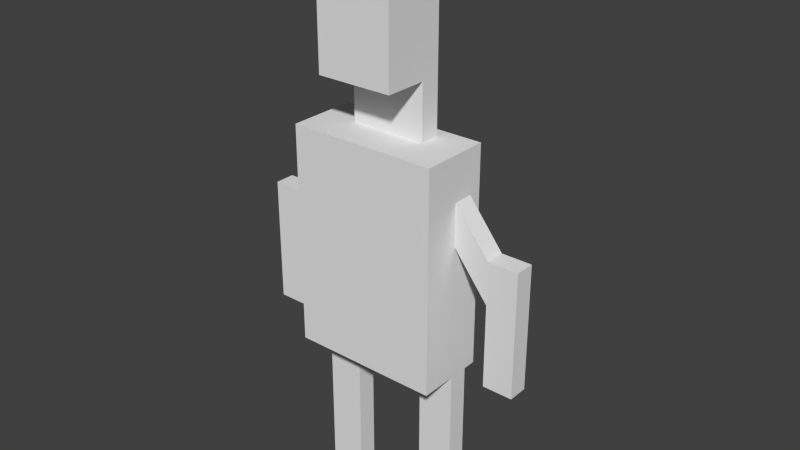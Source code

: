 # Source: first_animation.blend  (saved by Blender 2.70.0; exported with 4.5.12 LTS)
import bpy
from mathutils import Matrix  # noqa: F401  (used for matrix-valued properties, if any)

bpy.ops.wm.read_factory_settings(use_empty=True)
scene = bpy.context.scene
scene.name = 'Scene'

# ---- collections
col_collection_1 = bpy.data.collections.new('Collection 1'); scene.collection.children.link(col_collection_1)

# ---- world
world_world = bpy.data.worlds.new('World'); scene.world = world_world
world_world.color = (0.05088, 0.05088, 0.05088)
world_world.use_sun_shadow = False
world_world.sun_shadow_jitter_overblur = 0.0
world_world.cycles.sampling_method = 'MANUAL'
world_world.cycles.sample_map_resolution = 256

# ---- meshes
me_cube = bpy.data.meshes.new('Cube')
me_cube.from_pydata([(-0.7144, -1.0, -0.6806), (-0.7144, 1.0, -0.6806), (-0.7144, -1.0, 1.0), (-0.7144, 1.0, 1.0), (-0.7144, -0.0472, -0.6806), (-0.7144, -0.0472, 1.0), (-0.7144, -0.6242, -0.6806), (-0.7144, -0.6242, 1.0), (-0.3629, 1.0, -0.6806), (-0.3629, -0.0472, -0.6806), (-0.3629, -1.0, 1.0), (-0.3629, 1.0, 1.0), (-0.3629, -0.0472, 1.0), (-0.3629, -1.0, -0.6806), (-0.3629, -0.6242, -0.6806), (-0.3629, -0.6242, 1.0), (-0.7144, 1.0, 0.6666), (-0.7144, -1.0, 0.6666), (-0.3629, -0.6242, 2.313), (-0.3629, -0.0472, 1.416), (-0.3629, -0.6242, 1.416), (-0.3629, 1.175, 2.313), (-0.3629, 1.175, 1.416), (-0.7144, -0.0472, 0.6666), (-0.7144, -0.6242, 0.6666), (-0.3629, -1.0, 0.6666), (-0.7144, -0.0472, -2.063), (-0.7144, 1.0, 0.3451), (-0.7144, -0.0472, 0.3451), (-0.7144, -0.6242, 0.3451), (-0.3629, -1.0, 0.3451), (-0.7144, -0.6242, -2.063), (-0.7144, -1.0, 0.3451), (-1.342, -0.0472, 0.3282), (-1.342, -0.6242, 0.3282), (-1.342, -0.0472, 0.006774), (-1.342, -0.6242, 0.006774), (-1.05, -0.0472, 0.006774), (-1.05, -0.6242, 0.006774), (-1.05, -0.6242, 0.3282), (-1.05, -0.0472, 0.3282), (-1.342, -0.0472, -0.6312), (-1.342, -0.6242, -0.6312), (-1.05, -0.0472, -0.6312), (-1.05, -0.6242, -0.6312), (-0.3629, -0.0472, -2.063), (-0.3629, -0.6242, -2.063), (-0.3629, -0.0472, -1.372), (-0.7144, -0.0472, -1.372), (-0.7144, -0.6242, -1.372), (-0.3629, -0.6242, -1.372), (0.7144, -1.0, -0.6806), (0.7144, 1.0, -0.6806), (0.7144, -1.0, 1.0), (0.7144, 1.0, 1.0), (0.7144, -0.0472, -0.6806), (0.7144, -0.0472, 1.0), (0.7144, -0.6242, -0.6806), (0.7144, -0.6242, 1.0), (0.3629, 1.0, -0.6806), (0.3629, -0.0472, -0.6806), (0.3629, -1.0, 1.0), (0.3629, 1.0, 1.0), (0.3629, -0.0472, 1.0), (0.3629, -1.0, -0.6806), (0.3629, -0.6242, -0.6806), (0.3629, -0.6242, 1.0), (0.7144, 1.0, 0.6666), (0.7144, -1.0, 0.6666), (0.3629, -0.6242, 2.313), (0.3629, -0.0472, 1.416), (0.3629, -0.6242, 1.416), (0.3629, 1.175, 2.313), (0.3629, 1.175, 1.416), (0.7144, -0.0472, 0.6666), (0.7144, -0.6242, 0.6666), (0.3629, -1.0, 0.6666), (0.7144, -0.0472, -2.063), (0.7144, 1.0, 0.3451), (0.7144, -0.0472, 0.3451), (0.7144, -0.6242, 0.3451), (0.3629, -1.0, 0.3451), (0.7144, -0.6242, -2.063), (0.7144, -1.0, 0.3451), (1.342, -0.0472, 0.3282), (1.342, -0.6242, 0.3282), (1.342, -0.0472, 0.006774), (1.342, -0.6242, 0.006774), (1.05, -0.0472, 0.006774), (1.05, -0.6242, 0.006774), (1.05, -0.6242, 0.3282), (1.05, -0.0472, 0.3282), (1.342, -0.0472, -0.6312), (1.342, -0.6242, -0.6312), (1.05, -0.0472, -0.6312), (1.05, -0.6242, -0.6312), (0.3629, -0.0472, -2.063), (0.3629, -0.6242, -2.063), (0.0, -0.0472, 1.0), (0.0, -0.0472, -0.6806), (0.0, 1.0, 1.0), (0.0, 1.0, -0.6806), (0.0, -1.0, 1.0), (0.0, -1.0, -0.6806), (0.0, -0.6242, -0.6806), (0.0, -0.6242, 1.0), (0.0, -0.6242, 2.313), (0.0, -0.6242, 1.416), (0.0, -0.0472, 1.416), (0.0, 1.175, 2.313), (0.0, 1.175, 1.416), (0.0, 1.0, 0.6666), (0.0, -1.0, 0.6666), (0.0, 1.0, 0.3451), (0.0, -1.0, 0.3451), (0.3629, -0.0472, -1.372), (0.7144, -0.0472, -1.372), (0.7144, -0.6242, -1.372), (0.3629, -0.6242, -1.372)], [], [(28, 27, 1, 4), (13, 14, 104, 103), (50, 49, 31, 46), (30, 32, 0, 13), (14, 9, 99, 104), (31, 26, 45, 46), (48, 47, 45, 26), (9, 8, 101, 99), (29, 28, 4, 6), (32, 29, 6, 0), (0, 6, 14, 13), (102, 105, 15, 10), (114, 30, 13, 103), (47, 50, 46, 45), (98, 100, 11, 12), (5, 3, 16, 23), (4, 1, 8, 9), (19, 20, 18, 21, 22), (20, 107, 106, 18), (108, 19, 22, 110), (12, 15, 20, 19), (15, 105, 107, 20), (98, 12, 19, 108), (110, 22, 21, 109), (10, 15, 12, 11, 3, 5, 7, 2), (10, 2, 17, 25), (106, 109, 21, 18), (7, 5, 23, 24), (2, 7, 24, 17), (102, 10, 25, 112), (49, 48, 26, 31), (23, 16, 27, 28), (25, 17, 32, 30), (37, 38, 44, 43), (17, 24, 29, 32), (112, 25, 30, 114), (34, 33, 35, 36), (38, 39, 34, 36), (40, 37, 35, 33), (39, 40, 33, 34), (28, 29, 38, 37), (29, 24, 39, 38), (23, 28, 37, 40), (24, 23, 40, 39), (43, 44, 42, 41), (35, 37, 43, 41), (38, 36, 42, 44), (36, 35, 41, 42), (113, 101, 8, 1, 27, 16, 3, 11, 100, 111), (14, 6, 49, 50), (4, 9, 47, 48), (9, 14, 50, 47), (6, 4, 48, 49), (79, 55, 52, 78), (64, 103, 104, 65), (118, 97, 82, 117), (81, 64, 51, 83), (65, 104, 99, 60), (82, 97, 96, 77), (116, 77, 96, 115), (60, 99, 101, 59), (80, 57, 55, 79), (83, 51, 57, 80), (51, 64, 65, 57), (102, 61, 66, 105), (114, 103, 64, 81), (115, 96, 97, 118), (98, 63, 62, 100), (56, 74, 67, 54), (55, 60, 59, 52), (70, 73, 72, 69, 71), (71, 69, 106, 107), (108, 110, 73, 70), (63, 70, 71, 66), (66, 71, 107, 105), (98, 108, 70, 63), (110, 109, 72, 73), (61, 53, 58, 56, 54, 62, 63, 66), (61, 76, 68, 53), (106, 69, 72, 109), (58, 75, 74, 56), (53, 68, 75, 58), (102, 112, 76, 61), (117, 82, 77, 116), (74, 79, 78, 67), (76, 81, 83, 68), (88, 94, 95, 89), (68, 83, 80, 75), (112, 114, 81, 76), (85, 87, 86, 84), (89, 87, 85, 90), (91, 84, 86, 88), (90, 85, 84, 91), (79, 88, 89, 80), (80, 89, 90, 75), (74, 91, 88, 79), (75, 90, 91, 74), (94, 92, 93, 95), (86, 92, 94, 88), (89, 95, 93, 87), (87, 93, 92, 86), (113, 111, 100, 62, 54, 67, 78, 52, 59, 101), (65, 118, 117, 57), (55, 116, 115, 60), (60, 115, 118, 65), (57, 117, 116, 55)])
_uv = me_cube.uv_layers.new(name='UVMap')
_uv.uv.foreach_set('vector', [0.2117, 0.5121, 0.0, 0.5121, 0.0, 0.294, 0.2117, 0.294, 0.6222, 0.3827, 0.6222, 0.4626, 0.5488, 0.4626, 0.5488, 0.3827, 0.9587, 0.147, 0.8876, 0.147, 0.8876, 0.0, 0.9587, 0.0, 0.7643, 0.6008, 0.6933, 0.6008, 0.6933, 0.3827, 0.7643, 0.3827, 0.6222, 0.4626, 0.6222, 0.5853, 0.5488, 0.5853, 0.5488, 0.4626, 0.6199, 0.8079, 0.6199, 0.9307, 0.5488, 0.9307, 0.5488, 0.8079, 0.9088, 0.5297, 0.8377, 0.5297, 0.8377, 0.3827, 0.9088, 0.3827, 0.6222, 0.5853, 0.6222, 0.8079, 0.5488, 0.8079, 0.5488, 0.5853, 0.3284, 0.5121, 0.2117, 0.5121, 0.2117, 0.294, 0.3284, 0.294, 0.4044, 0.5121, 0.3284, 0.5121, 0.3284, 0.294, 0.4044, 0.294, 0.6933, 0.3827, 0.6933, 0.4626, 0.6222, 0.4626, 0.6222, 0.3827, 0.4044, 0.8079, 0.4044, 0.728, 0.4778, 0.728, 0.4778, 0.8079, 0.8377, 0.6008, 0.7643, 0.6008, 0.7643, 0.3827, 0.8377, 0.3827, 0.2775, 0.7984, 0.1609, 0.7984, 0.1609, 0.6514, 0.2775, 0.6514, 0.4044, 0.6053, 0.4044, 0.3827, 0.4778, 0.3827, 0.4778, 0.6053, 0.2117, 0.6514, 2.41e-08, 0.6514, 0.0, 0.5805, 0.2117, 0.5805, 0.6933, 0.5853, 0.6933, 0.8079, 0.6222, 0.8079, 0.6222, 0.5853, 0.5858, 0.26, 0.5858, 0.3827, 0.4044, 0.3827, 0.4044, 0.0, 0.5858, 0.0, 0.9088, 0.4711, 0.9822, 0.4711, 0.9822, 0.6618, 0.9088, 0.6618, 0.9266, 0.74, 1.0, 0.74, 1.0, 1.0, 0.9266, 1.0, 0.6698, 0.26, 0.6698, 0.3827, 0.5858, 0.3827, 0.5858, 0.26, 0.9088, 0.3827, 0.9822, 0.3827, 0.9822, 0.4711, 0.9088, 0.4711, 0.8876, 0.294, 0.961, 0.294, 0.961, 0.3824, 0.8876, 0.3824, 0.6199, 0.8079, 0.6933, 0.8079, 0.6933, 0.9987, 0.6199, 0.9987, 0.4778, 0.8079, 0.4778, 0.728, 0.4778, 0.6053, 0.4778, 0.3827, 0.5488, 0.3827, 0.5488, 0.6053, 0.5488, 0.728, 0.5488, 0.8079, 0.7643, 0.74, 0.6933, 0.74, 0.6933, 0.6691, 0.7643, 0.6691, 0.8143, 0.3827, 0.8143, 0.0, 0.8876, 0.0, 0.8876, 0.3827, 0.3284, 0.6514, 0.2117, 0.6514, 0.2117, 0.5805, 0.3284, 0.5805, 0.4044, 0.6514, 0.3284, 0.6514, 0.3284, 0.5805, 0.4044, 0.5805, 0.8377, 0.74, 0.7643, 0.74, 0.7643, 0.6691, 0.8377, 0.6691, 0.3284, 0.147, 0.2117, 0.147, 0.2117, 0.0, 0.3284, 0.0, 0.2117, 0.5805, 0.0, 0.5805, 0.0, 0.5121, 0.2117, 0.5121, 0.7643, 0.6691, 0.6933, 0.6691, 0.6933, 0.6008, 0.7643, 0.6008, 0.81, 0.8757, 0.6933, 0.8757, 0.6933, 0.74, 0.81, 0.74, 0.4044, 0.5805, 0.3284, 0.5805, 0.3284, 0.5121, 0.4044, 0.5121, 0.8377, 0.6691, 0.7643, 0.6691, 0.7643, 0.6008, 0.8377, 0.6008, 0.9266, 0.944, 0.81, 0.944, 0.81, 0.8757, 0.9266, 0.8757, 0.3455, 0.7917, 0.3455, 0.7233, 0.4044, 0.7233, 0.4044, 0.7917, 0.06793, 0.8554, 0.06793, 0.787, 0.1268, 0.787, 0.1268, 0.8554, 0.4633, 0.8079, 0.4633, 0.9307, 0.4044, 0.9307, 0.4044, 0.8079, 0.81, 0.9476, 0.6933, 0.9476, 0.6933, 0.8757, 0.81, 0.8757, 0.2775, 0.7197, 0.2775, 0.6514, 0.3455, 0.7233, 0.3455, 0.7917, 0.0, 0.9273, 0.0, 0.859, 0.06793, 0.787, 0.06793, 0.8554, 0.3284, 0.5805, 0.2117, 0.5805, 0.2117, 0.5085, 0.3284, 0.5085, 0.5488, 0.8079, 0.5488, 0.9307, 0.4899, 0.9307, 0.4899, 0.8079, 0.1268, 0.787, 0.06793, 0.787, 0.06793, 0.6514, 0.1268, 0.6514, 0.3455, 0.7917, 0.4044, 0.7917, 0.4044, 0.9273, 0.3455, 0.9273, 0.9266, 0.8757, 0.81, 0.8757, 0.81, 0.74, 0.9266, 0.74, 0.6698, 0.2181, 0.6698, 1.267e-08, 0.7432, 0.0, 0.8143, 0.0, 0.8143, 0.2181, 0.8143, 0.2865, 0.8143, 0.3574, 0.7432, 0.3574, 0.6698, 0.3574, 0.6698, 0.2865, 0.9587, 0.294, 0.8876, 0.294, 0.8876, 0.147, 0.9587, 0.147, 0.9088, 0.6767, 0.8377, 0.6767, 0.8377, 0.5297, 0.9088, 0.5297, 0.2775, 0.9454, 0.1609, 0.9454, 0.1609, 0.7984, 0.2775, 0.7984, 0.3284, 0.294, 0.2117, 0.294, 0.2117, 0.147, 0.3284, 0.147, 0.2117, 0.5121, 0.2117, 0.294, 0.0, 0.294, 0.0, 0.5121, 0.6222, 0.3827, 0.5488, 0.3827, 0.5488, 0.4626, 0.6222, 0.4626, 0.9587, 0.147, 0.9587, 0.0, 0.8876, 0.0, 0.8876, 0.147, 0.7643, 0.6008, 0.7643, 0.3827, 0.6933, 0.3827, 0.6933, 0.6008, 0.6222, 0.4626, 0.5488, 0.4626, 0.5488, 0.5853, 0.6222, 0.5853, 0.6199, 0.8079, 0.5488, 0.8079, 0.5488, 0.9307, 0.6199, 0.9307, 0.9088, 0.5297, 0.9088, 0.3827, 0.8377, 0.3827, 0.8377, 0.5297, 0.6222, 0.5853, 0.5488, 0.5853, 0.5488, 0.8079, 0.6222, 0.8079, 0.3284, 0.5121, 0.3284, 0.294, 0.2117, 0.294, 0.2117, 0.5121, 0.4044, 0.5121, 0.4044, 0.294, 0.3284, 0.294, 0.3284, 0.5121, 0.6933, 0.3827, 0.6222, 0.3827, 0.6222, 0.4626, 0.6933, 0.4626, 0.4044, 0.8079, 0.4778, 0.8079, 0.4778, 0.728, 0.4044, 0.728, 0.8377, 0.6008, 0.8377, 0.3827, 0.7643, 0.3827, 0.7643, 0.6008, 0.2775, 0.7984, 0.2775, 0.6514, 0.1609, 0.6514, 0.1609, 0.7984, 0.4044, 0.6053, 0.4778, 0.6053, 0.4778, 0.3827, 0.4044, 0.3827, 0.2117, 0.6514, 0.2117, 0.5805, 0.0, 0.5805, 2.41e-08, 0.6514, 0.6933, 0.5853, 0.6222, 0.5853, 0.6222, 0.8079, 0.6933, 0.8079, 0.5858, 0.26, 0.5858, 0.0, 0.4044, 0.0, 0.4044, 0.3827, 0.5858, 0.3827, 0.9088, 0.4711, 0.9088, 0.6618, 0.9822, 0.6618, 0.9822, 0.4711, 0.9266, 0.74, 0.9266, 1.0, 1.0, 1.0, 1.0, 0.74, 0.6698, 0.26, 0.5858, 0.26, 0.5858, 0.3827, 0.6698, 0.3827, 0.9088, 0.3827, 0.9088, 0.4711, 0.9822, 0.4711, 0.9822, 0.3827, 0.8876, 0.294, 0.8876, 0.3824, 0.961, 0.3824, 0.961, 0.294, 0.6199, 0.8079, 0.6199, 0.9987, 0.6933, 0.9987, 0.6933, 0.8079, 0.4778, 0.8079, 0.5488, 0.8079, 0.5488, 0.728, 0.5488, 0.6053, 0.5488, 0.3827, 0.4778, 0.3827, 0.4778, 0.6053, 0.4778, 0.728, 0.7643, 0.74, 0.7643, 0.6691, 0.6933, 0.6691, 0.6933, 0.74, 0.8143, 0.3827, 0.8876, 0.3827, 0.8876, 0.0, 0.8143, 0.0, 0.3284, 0.6514, 0.3284, 0.5805, 0.2117, 0.5805, 0.2117, 0.6514, 0.4044, 0.6514, 0.4044, 0.5805, 0.3284, 0.5805, 0.3284, 0.6514, 0.8377, 0.74, 0.8377, 0.6691, 0.7643, 0.6691, 0.7643, 0.74, 0.3284, 0.147, 0.3284, 0.0, 0.2117, 0.0, 0.2117, 0.147, 0.2117, 0.5805, 0.2117, 0.5121, 0.0, 0.5121, 0.0, 0.5805, 0.7643, 0.6691, 0.7643, 0.6008, 0.6933, 0.6008, 0.6933, 0.6691, 0.81, 0.8757, 0.81, 0.74, 0.6933, 0.74, 0.6933, 0.8757, 0.4044, 0.5805, 0.4044, 0.5121, 0.3284, 0.5121, 0.3284, 0.5805, 0.8377, 0.6691, 0.8377, 0.6008, 0.7643, 0.6008, 0.7643, 0.6691, 0.9266, 0.944, 0.9266, 0.8757, 0.81, 0.8757, 0.81, 0.944, 0.3455, 0.7917, 0.4044, 0.7917, 0.4044, 0.7233, 0.3455, 0.7233, 0.06793, 0.8554, 0.1268, 0.8554, 0.1268, 0.787, 0.06793, 0.787, 0.4633, 0.8079, 0.4044, 0.8079, 0.4044, 0.9307, 0.4633, 0.9307, 0.81, 0.9476, 0.81, 0.8757, 0.6933, 0.8757, 0.6933, 0.9476, 0.2775, 0.7197, 0.3455, 0.7917, 0.3455, 0.7233, 0.2775, 0.6514, 0.0, 0.9273, 0.06793, 0.8554, 0.06793, 0.787, 0.0, 0.859, 0.3284, 0.5805, 0.3284, 0.5085, 0.2117, 0.5085, 0.2117, 0.5805, 0.5488, 0.8079, 0.4899, 0.8079, 0.4899, 0.9307, 0.5488, 0.9307, 0.1268, 0.787, 0.1268, 0.6514, 0.06793, 0.6514, 0.06793, 0.787, 0.3455, 0.7917, 0.3455, 0.9273, 0.4044, 0.9273, 0.4044, 0.7917, 0.9266, 0.8757, 0.9266, 0.74, 0.81, 0.74, 0.81, 0.8757, 0.6698, 0.2181, 0.6698, 0.2865, 0.6698, 0.3574, 0.7432, 0.3574, 0.8143, 0.3574, 0.8143, 0.2865, 0.8143, 0.2181, 0.8143, 0.0, 0.7432, 0.0, 0.6698, 1.267e-08, 0.9587, 0.294, 0.9587, 0.147, 0.8876, 0.147, 0.8876, 0.294, 0.9088, 0.6767, 0.9088, 0.5297, 0.8377, 0.5297, 0.8377, 0.6767, 0.2775, 0.9454, 0.2775, 0.7984, 0.1609, 0.7984, 0.1609, 0.9454, 0.3284, 0.294, 0.3284, 0.147, 0.2117, 0.147, 0.2117, 0.294])
me_cube.use_remesh_preserve_volume = False
me_cube.use_remesh_preserve_attributes = False
me_cube.use_mirror_vertex_groups = False
me_cube.update()

# ---- objects
ob_cube_002 = bpy.data.objects.new('Cube.002', me_cube)

# ---- transforms, parenting, visibility, modifiers, constraints
ob_cube_002.location = (0.0, 0.0, 3.381)
ob_cube_002.rotation_euler = (0.0, 0.0, -3.142)
ob_cube_002.scale = (1.301, 0.4335, 1.637)
ob_cube_002.lineart.crease_threshold = 0.0

# ---- collection membership
col_collection_1.objects.link(ob_cube_002)

# ---- scene / render settings (as saved in the file)
scene.frame_start = 1; scene.frame_end = 250; scene.frame_set(1)
scene.render.engine = 'BLENDER_EEVEE_NEXT'
scene.render.resolution_percentage = 50
scene.render.dither_intensity = 0.0
scene.cycles.use_denoising = False
scene.cycles.samples = 10
scene.cycles.sampling_pattern = 'TABULATED_SOBOL'
scene.cycles.light_sampling_threshold = 0.0
scene.cycles.use_adaptive_sampling = False
scene.cycles.use_light_tree = False
scene.cycles.blur_glossy = 0.0
scene.cycles.volume_bounces = 1
scene.cycles.pixel_filter_type = 'GAUSSIAN'
scene.cycles.sample_clamp_indirect = 0.0
scene.view_settings.view_transform = 'Standard'
bpy.context.view_layer.update()

# ---- added for rendering (the .blend has no active camera and no usable light): camera, sun
cam_auto = bpy.data.cameras.new('AutoCamera')
cam_auto.lens = 50.0
cam_auto.sensor_width = 36.0
cam_auto.clip_end = 1000.0
ob_auto_camera = bpy.data.objects.new('AutoCamera', cam_auto)
scene.collection.objects.link(ob_auto_camera)
ob_auto_camera.location = (7.14897, -8.35231, 9.54499)
ob_auto_camera.rotation_euler = (1.09748, -7.21219e-08, 0.694738)
scene.camera = ob_auto_camera
light_auto_sun = bpy.data.lights.new('AutoSun', 'SUN')
light_auto_sun.energy = 3.0
light_auto_sun.angle = 0.0523599
ob_auto_sun = bpy.data.objects.new('AutoSun', light_auto_sun)
scene.collection.objects.link(ob_auto_sun)
ob_auto_sun.rotation_euler = (0.872665, 0.174533, 0.523599)
bpy.context.view_layer.update()
